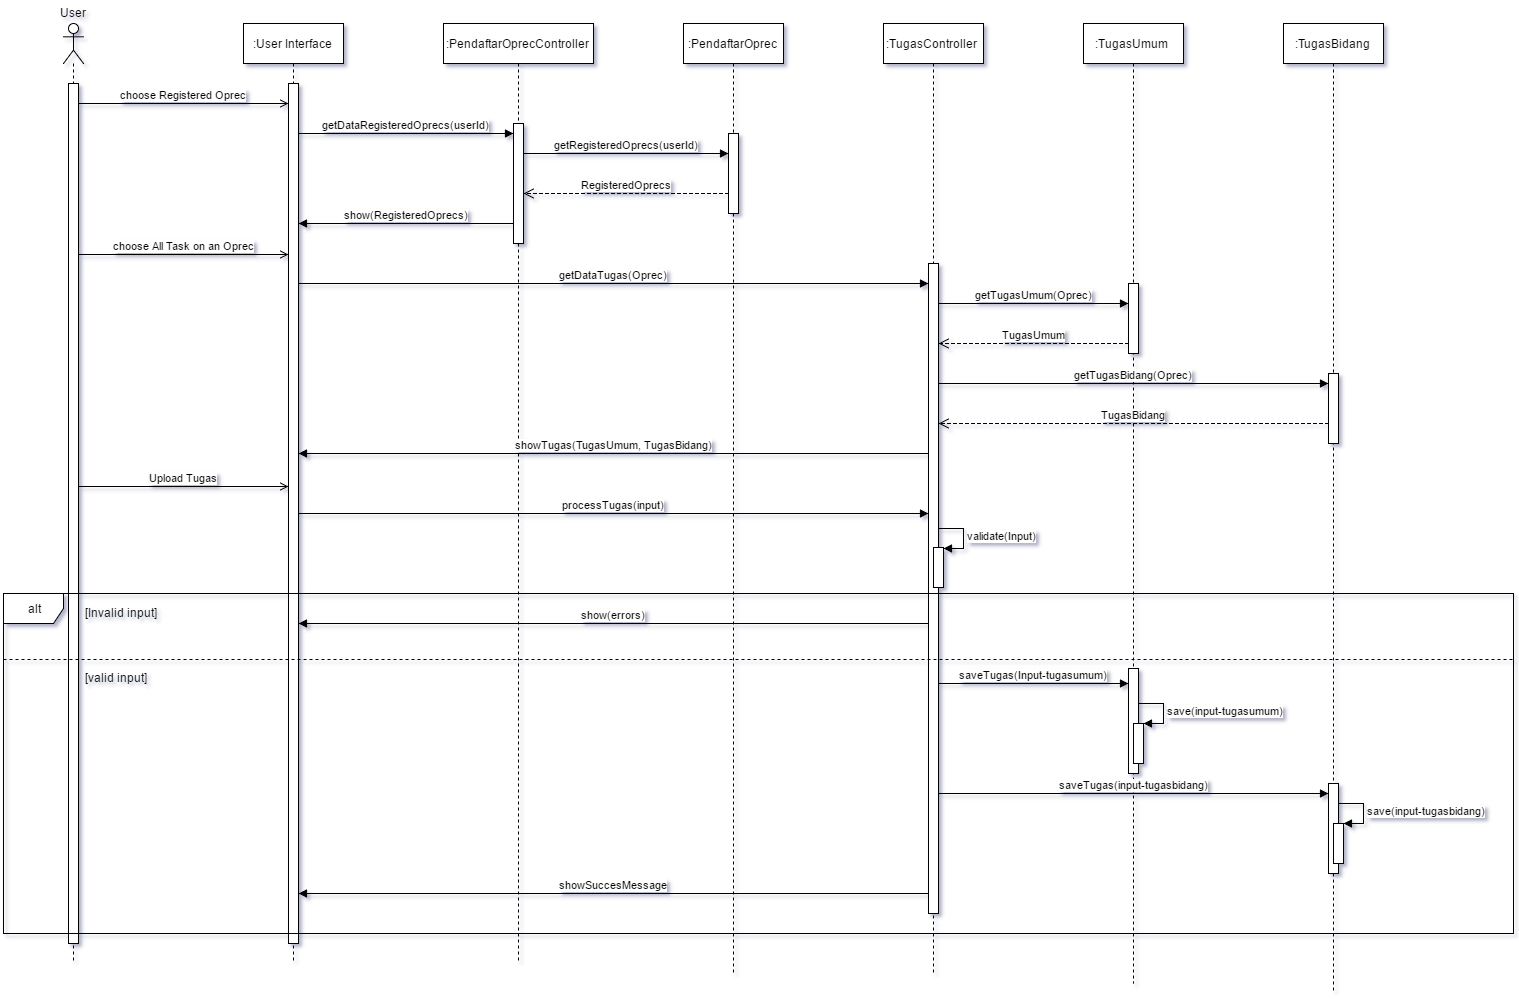

The diagram above was exported from draw.io. Its source (the exported page's mxGraphModel, read from the mxfile embedded in the PNG):
<mxGraphModel dx="2600" dy="2030" grid="1" gridSize="10" guides="1" tooltips="1" connect="1" arrows="1" fold="1" page="0" pageScale="1.5" pageWidth="826" pageHeight="1169" background="#ffffff" math="0" shadow="0">
  <root>
    <mxCell id="0" />
    <mxCell id="1" parent="0" />
    <mxCell id="2" value="" style="shape=umlLifeline;participant=umlActor;perimeter=lifelinePerimeter;whiteSpace=wrap;html=1;container=1;collapsible=0;recursiveResize=0;verticalAlign=top;spacingTop=36;labelBackgroundColor=#ffffff;outlineConnect=0;" vertex="1" parent="1">
      <mxGeometry x="-220" y="-440" width="20" height="940" as="geometry" />
    </mxCell>
    <mxCell id="3" value="" style="html=1;points=[];perimeter=orthogonalPerimeter;" vertex="1" parent="2">
      <mxGeometry x="5" y="60" width="10" height="860" as="geometry" />
    </mxCell>
    <mxCell id="4" value="" style="html=1;points=[];perimeter=orthogonalPerimeter;" vertex="1" parent="1">
      <mxGeometry x="-215" y="-380" width="10" height="860" as="geometry" />
    </mxCell>
    <mxCell id="5" value="User" style="text;html=1;resizable=0;points=[];autosize=1;align=left;verticalAlign=top;spacingTop=-4;" vertex="1" parent="1">
      <mxGeometry x="-225" y="-460" width="40" height="20" as="geometry" />
    </mxCell>
    <mxCell id="6" value=":User Interface" style="shape=umlLifeline;perimeter=lifelinePerimeter;whiteSpace=wrap;html=1;container=1;collapsible=0;recursiveResize=0;outlineConnect=0;" vertex="1" parent="1">
      <mxGeometry x="-40" y="-440" width="100" height="940" as="geometry" />
    </mxCell>
    <mxCell id="7" value="" style="html=1;points=[];perimeter=orthogonalPerimeter;" vertex="1" parent="6">
      <mxGeometry x="45" y="60" width="10" height="860" as="geometry" />
    </mxCell>
    <mxCell id="8" value="" style="html=1;points=[];perimeter=orthogonalPerimeter;" vertex="1" parent="1">
      <mxGeometry x="5" y="-380" width="10" height="860" as="geometry" />
    </mxCell>
    <mxCell id="9" value="choose Registered Oprec" style="html=1;verticalAlign=bottom;endArrow=open;endFill=0;" edge="1" source="4" target="8" parent="1">
      <mxGeometry x="-205" y="-360" width="80" as="geometry">
        <mxPoint x="-170" y="-360" as="sourcePoint" />
        <mxPoint x="-90" y="-360" as="targetPoint" />
        <Array as="points">
          <mxPoint x="-40" y="-360" />
        </Array>
      </mxGeometry>
    </mxCell>
    <mxCell id="10" value="choose All Task on an Oprec" style="html=1;verticalAlign=bottom;endArrow=open;endFill=0;" edge="1" parent="1">
      <mxGeometry x="-205" y="-209" width="80" as="geometry">
        <mxPoint x="-205" y="-208.99999999999977" as="sourcePoint" />
        <mxPoint x="5" y="-208.99999999999977" as="targetPoint" />
        <Array as="points">
          <mxPoint x="-20" y="-209" />
        </Array>
      </mxGeometry>
    </mxCell>
    <mxCell id="11" value="Upload Tugas" style="html=1;verticalAlign=bottom;endArrow=open;endFill=0;" edge="1" parent="1">
      <mxGeometry x="-205" y="23" width="80" as="geometry">
        <mxPoint x="-205" y="23" as="sourcePoint" />
        <mxPoint x="5" y="23" as="targetPoint" />
        <Array as="points">
          <mxPoint x="-30" y="23" />
        </Array>
      </mxGeometry>
    </mxCell>
    <mxCell id="12" value=":PendaftarOprecController" style="shape=umlLifeline;perimeter=lifelinePerimeter;whiteSpace=wrap;html=1;container=1;collapsible=0;recursiveResize=0;outlineConnect=0;" vertex="1" parent="1">
      <mxGeometry x="160" y="-440" width="150" height="940" as="geometry" />
    </mxCell>
    <mxCell id="13" value="" style="html=1;points=[];perimeter=orthogonalPerimeter;" vertex="1" parent="12">
      <mxGeometry x="70" y="100" width="10" height="120" as="geometry" />
    </mxCell>
    <mxCell id="14" value="" style="html=1;points=[];perimeter=orthogonalPerimeter;" vertex="1" parent="1">
      <mxGeometry x="230" y="-340" width="10" height="120" as="geometry" />
    </mxCell>
    <mxCell id="15" value=":PendaftarOprec" style="shape=umlLifeline;perimeter=lifelinePerimeter;whiteSpace=wrap;html=1;container=1;collapsible=0;recursiveResize=0;outlineConnect=0;" vertex="1" parent="1">
      <mxGeometry x="400" y="-440" width="100" height="950" as="geometry" />
    </mxCell>
    <mxCell id="16" value="" style="html=1;points=[];perimeter=orthogonalPerimeter;" vertex="1" parent="15">
      <mxGeometry x="45" y="110" width="10" height="80" as="geometry" />
    </mxCell>
    <mxCell id="17" value="" style="html=1;points=[];perimeter=orthogonalPerimeter;" vertex="1" parent="1">
      <mxGeometry x="445" y="-330" width="10" height="80" as="geometry" />
    </mxCell>
    <mxCell id="18" value="getDataRegisteredOprecs(userId)" style="html=1;verticalAlign=bottom;endArrow=block;" edge="1" source="8" target="14" parent="1">
      <mxGeometry x="15" y="-330" width="80" as="geometry">
        <mxPoint x="60" y="-340" as="sourcePoint" />
        <mxPoint x="140" y="-340" as="targetPoint" />
        <Array as="points">
          <mxPoint x="200" y="-330" />
        </Array>
      </mxGeometry>
    </mxCell>
    <mxCell id="19" value="getRegisteredOprecs(userId)" style="html=1;verticalAlign=bottom;endArrow=block;" edge="1" source="14" target="17" parent="1">
      <mxGeometry x="240" y="-310" width="80" as="geometry">
        <mxPoint x="270" y="-300" as="sourcePoint" />
        <mxPoint x="350" y="-300" as="targetPoint" />
        <Array as="points">
          <mxPoint x="400" y="-310" />
        </Array>
      </mxGeometry>
    </mxCell>
    <mxCell id="20" value="RegisteredOprecs" style="html=1;verticalAlign=bottom;endArrow=open;dashed=1;endSize=8;" edge="1" source="17" target="14" parent="1">
      <mxGeometry x="240" y="-270" as="geometry">
        <mxPoint x="370" y="-260" as="sourcePoint" />
        <mxPoint x="290" y="-260" as="targetPoint" />
        <Array as="points">
          <mxPoint x="410" y="-270" />
        </Array>
      </mxGeometry>
    </mxCell>
    <mxCell id="21" value="show(RegisteredOprecs)" style="html=1;verticalAlign=bottom;endArrow=block;" edge="1" source="14" target="8" parent="1">
      <mxGeometry x="15" y="-240" width="80" as="geometry">
        <mxPoint x="60" y="-240" as="sourcePoint" />
        <mxPoint x="140" y="-240" as="targetPoint" />
        <Array as="points">
          <mxPoint x="160" y="-240" />
        </Array>
      </mxGeometry>
    </mxCell>
    <mxCell id="22" value=":TugasController" style="shape=umlLifeline;perimeter=lifelinePerimeter;whiteSpace=wrap;html=1;container=1;collapsible=0;recursiveResize=0;outlineConnect=0;" vertex="1" parent="1">
      <mxGeometry x="600" y="-440" width="100" height="950" as="geometry" />
    </mxCell>
    <mxCell id="23" value="" style="html=1;points=[];perimeter=orthogonalPerimeter;" vertex="1" parent="22">
      <mxGeometry x="45" y="240" width="10" height="650" as="geometry" />
    </mxCell>
    <mxCell id="24" value="" style="html=1;points=[];perimeter=orthogonalPerimeter;" vertex="1" parent="22">
      <mxGeometry x="50" y="524" width="10" height="40" as="geometry" />
    </mxCell>
    <mxCell id="25" value="validate(Input)" style="edgeStyle=orthogonalEdgeStyle;html=1;align=left;spacingLeft=2;endArrow=block;rounded=0;entryX=1;entryY=0;" edge="1" parent="22" target="27">
      <mxGeometry relative="1" as="geometry">
        <mxPoint x="55" y="504" as="sourcePoint" />
        <Array as="points">
          <mxPoint x="80" y="504" />
        </Array>
      </mxGeometry>
    </mxCell>
    <mxCell id="26" value="" style="html=1;points=[];perimeter=orthogonalPerimeter;" vertex="1" parent="1">
      <mxGeometry x="645" y="-200" width="10" height="650" as="geometry" />
    </mxCell>
    <mxCell id="27" value="" style="html=1;points=[];perimeter=orthogonalPerimeter;" vertex="1" parent="1">
      <mxGeometry x="650" y="84" width="10" height="40" as="geometry" />
    </mxCell>
    <mxCell id="28" value="validate(Input)" style="edgeStyle=orthogonalEdgeStyle;html=1;align=left;spacingLeft=2;endArrow=block;rounded=0;entryX=1;entryY=0;" edge="1" target="27" parent="1">
      <mxGeometry x="655" y="65" as="geometry">
        <mxPoint x="655" y="65" as="sourcePoint" />
        <Array as="points">
          <mxPoint x="680" y="64" />
        </Array>
      </mxGeometry>
    </mxCell>
    <mxCell id="29" value="getDataTugas(Oprec)" style="html=1;verticalAlign=bottom;endArrow=block;" edge="1" source="8" target="26" parent="1">
      <mxGeometry x="15" y="-180" width="80" as="geometry">
        <mxPoint x="60" y="-200" as="sourcePoint" />
        <mxPoint x="140" y="-200" as="targetPoint" />
        <Array as="points">
          <mxPoint x="470" y="-180" />
        </Array>
      </mxGeometry>
    </mxCell>
    <mxCell id="30" value=":TugasUmum" style="shape=umlLifeline;perimeter=lifelinePerimeter;whiteSpace=wrap;html=1;container=1;collapsible=0;recursiveResize=0;outlineConnect=0;" vertex="1" parent="1">
      <mxGeometry x="800" y="-440" width="100" height="960" as="geometry" />
    </mxCell>
    <mxCell id="31" value="" style="html=1;points=[];perimeter=orthogonalPerimeter;" vertex="1" parent="30">
      <mxGeometry x="45" y="260" width="10" height="70" as="geometry" />
    </mxCell>
    <mxCell id="32" value="" style="html=1;points=[];perimeter=orthogonalPerimeter;" vertex="1" parent="30">
      <mxGeometry x="45" y="645" width="10" height="105" as="geometry" />
    </mxCell>
    <mxCell id="33" value="" style="html=1;points=[];perimeter=orthogonalPerimeter;" vertex="1" parent="30">
      <mxGeometry x="50" y="700" width="10" height="40" as="geometry" />
    </mxCell>
    <mxCell id="34" value="save(input-tugasumum)" style="edgeStyle=orthogonalEdgeStyle;html=1;align=left;spacingLeft=2;endArrow=block;rounded=0;entryX=1;entryY=0;" edge="1" parent="30" target="37">
      <mxGeometry relative="1" as="geometry">
        <mxPoint x="55" y="680" as="sourcePoint" />
        <Array as="points">
          <mxPoint x="80" y="680" />
        </Array>
      </mxGeometry>
    </mxCell>
    <mxCell id="35" value="" style="html=1;points=[];perimeter=orthogonalPerimeter;" vertex="1" parent="1">
      <mxGeometry x="845" y="-180" width="10" height="70" as="geometry" />
    </mxCell>
    <mxCell id="36" value="" style="html=1;points=[];perimeter=orthogonalPerimeter;" vertex="1" parent="1">
      <mxGeometry x="845" y="205" width="10" height="105" as="geometry" />
    </mxCell>
    <mxCell id="37" value="" style="html=1;points=[];perimeter=orthogonalPerimeter;" vertex="1" parent="1">
      <mxGeometry x="850" y="260" width="10" height="40" as="geometry" />
    </mxCell>
    <mxCell id="38" value="save(input-tugasumum)" style="edgeStyle=orthogonalEdgeStyle;html=1;align=left;spacingLeft=2;endArrow=block;rounded=0;entryX=1;entryY=0;" edge="1" target="37" parent="1">
      <mxGeometry x="855" y="240" as="geometry">
        <mxPoint x="855" y="240" as="sourcePoint" />
        <Array as="points">
          <mxPoint x="880" y="240" />
        </Array>
      </mxGeometry>
    </mxCell>
    <mxCell id="39" value="getTugasUmum(Oprec)" style="html=1;verticalAlign=bottom;endArrow=block;" edge="1" source="26" target="35" parent="1">
      <mxGeometry x="655" y="-160" width="80" as="geometry">
        <mxPoint x="670" y="-160" as="sourcePoint" />
        <mxPoint x="750" y="-160" as="targetPoint" />
        <Array as="points">
          <mxPoint x="830" y="-160" />
        </Array>
      </mxGeometry>
    </mxCell>
    <mxCell id="40" value="TugasUmum" style="html=1;verticalAlign=bottom;endArrow=open;dashed=1;endSize=8;" edge="1" source="35" target="26" parent="1">
      <mxGeometry x="655" y="-120" as="geometry">
        <mxPoint x="800" y="-120" as="sourcePoint" />
        <mxPoint x="720" y="-120" as="targetPoint" />
        <Array as="points">
          <mxPoint x="810" y="-120" />
        </Array>
      </mxGeometry>
    </mxCell>
    <mxCell id="41" value=":TugasBidang" style="shape=umlLifeline;perimeter=lifelinePerimeter;whiteSpace=wrap;html=1;container=1;collapsible=0;recursiveResize=0;outlineConnect=0;" vertex="1" parent="1">
      <mxGeometry x="1000" y="-440" width="100" height="970" as="geometry" />
    </mxCell>
    <mxCell id="42" value="" style="html=1;points=[];perimeter=orthogonalPerimeter;" vertex="1" parent="41">
      <mxGeometry x="45" y="350" width="10" height="70" as="geometry" />
    </mxCell>
    <mxCell id="43" value="" style="html=1;points=[];perimeter=orthogonalPerimeter;" vertex="1" parent="41">
      <mxGeometry x="45" y="760" width="10" height="90" as="geometry" />
    </mxCell>
    <mxCell id="44" value="" style="html=1;points=[];perimeter=orthogonalPerimeter;" vertex="1" parent="41">
      <mxGeometry x="50" y="800" width="10" height="40" as="geometry" />
    </mxCell>
    <mxCell id="45" value="save(input-tugasbidang)" style="edgeStyle=orthogonalEdgeStyle;html=1;align=left;spacingLeft=2;endArrow=block;rounded=0;entryX=1;entryY=0;" edge="1" parent="41" target="48">
      <mxGeometry relative="1" as="geometry">
        <mxPoint x="55" y="780" as="sourcePoint" />
        <Array as="points">
          <mxPoint x="80" y="780" />
        </Array>
      </mxGeometry>
    </mxCell>
    <mxCell id="46" value="" style="html=1;points=[];perimeter=orthogonalPerimeter;" vertex="1" parent="1">
      <mxGeometry x="1045" y="-90" width="10" height="70" as="geometry" />
    </mxCell>
    <mxCell id="47" value="" style="html=1;points=[];perimeter=orthogonalPerimeter;" vertex="1" parent="1">
      <mxGeometry x="1045" y="320" width="10" height="90" as="geometry" />
    </mxCell>
    <mxCell id="48" value="" style="html=1;points=[];perimeter=orthogonalPerimeter;" vertex="1" parent="1">
      <mxGeometry x="1050" y="360" width="10" height="40" as="geometry" />
    </mxCell>
    <mxCell id="49" value="save(input-tugasbidang)" style="edgeStyle=orthogonalEdgeStyle;html=1;align=left;spacingLeft=2;endArrow=block;rounded=0;entryX=1;entryY=0;" edge="1" target="48" parent="1">
      <mxGeometry x="1055" y="340" as="geometry">
        <mxPoint x="1055" y="340" as="sourcePoint" />
        <Array as="points">
          <mxPoint x="1080" y="340" />
        </Array>
      </mxGeometry>
    </mxCell>
    <mxCell id="50" value="getTugasBidang(Oprec)" style="html=1;verticalAlign=bottom;endArrow=block;" edge="1" source="26" target="46" parent="1">
      <mxGeometry x="655" y="-80" width="80" as="geometry">
        <mxPoint x="740" y="-80" as="sourcePoint" />
        <mxPoint x="820" y="-80" as="targetPoint" />
        <Array as="points">
          <mxPoint x="1000" y="-80" />
        </Array>
      </mxGeometry>
    </mxCell>
    <mxCell id="51" value="TugasBidang" style="html=1;verticalAlign=bottom;endArrow=open;dashed=1;endSize=8;" edge="1" source="46" target="26" parent="1">
      <mxGeometry x="655" y="-40" as="geometry">
        <mxPoint x="860" y="-40" as="sourcePoint" />
        <mxPoint x="780" y="-40" as="targetPoint" />
        <Array as="points">
          <mxPoint x="1000" y="-40" />
        </Array>
      </mxGeometry>
    </mxCell>
    <mxCell id="52" value="showTugas(TugasUmum, TugasBidang)" style="html=1;verticalAlign=bottom;endArrow=block;" edge="1" source="26" target="8" parent="1">
      <mxGeometry x="15" y="-10" width="80" as="geometry">
        <mxPoint x="280" y="-30" as="sourcePoint" />
        <mxPoint x="360" y="-30" as="targetPoint" />
        <Array as="points">
          <mxPoint x="430" y="-10" />
        </Array>
      </mxGeometry>
    </mxCell>
    <mxCell id="53" value="processTugas(input)" style="html=1;verticalAlign=bottom;endArrow=block;" edge="1" source="8" target="26" parent="1">
      <mxGeometry x="15" y="50" width="80" as="geometry">
        <mxPoint x="40" y="50" as="sourcePoint" />
        <mxPoint x="120" y="50" as="targetPoint" />
        <Array as="points">
          <mxPoint x="540" y="50" />
        </Array>
      </mxGeometry>
    </mxCell>
    <mxCell id="54" value="alt" style="shape=umlFrame;whiteSpace=wrap;html=1;" vertex="1" parent="1">
      <mxGeometry x="-280" y="130" width="1510" height="340" as="geometry" />
    </mxCell>
    <mxCell id="55" value="[Invalid input]" style="text;html=1;resizable=0;points=[];autosize=1;align=left;verticalAlign=top;spacingTop=-4;" vertex="1" parent="1">
      <mxGeometry x="-200" y="140" width="90" height="20" as="geometry" />
    </mxCell>
    <mxCell id="56" value="show(errors)" style="html=1;verticalAlign=bottom;endArrow=block;" edge="1" source="26" target="8" parent="1">
      <mxGeometry x="15" y="160" width="80" as="geometry">
        <mxPoint x="150" y="170" as="sourcePoint" />
        <mxPoint x="230" y="170" as="targetPoint" />
        <Array as="points">
          <mxPoint x="400" y="160" />
        </Array>
      </mxGeometry>
    </mxCell>
    <mxCell id="57" value="" style="line;html=1;strokeWidth=1;fillColor=none;align=left;verticalAlign=middle;spacingTop=-1;spacingLeft=3;spacingRight=3;rotatable=0;labelPosition=right;points=[];portConstraint=eastwest;dashed=1;" vertex="1" parent="1">
      <mxGeometry x="-280" y="192" width="1510" height="8" as="geometry" />
    </mxCell>
    <mxCell id="58" value="[valid input]" style="text;html=1;resizable=0;points=[];autosize=1;align=left;verticalAlign=top;spacingTop=-4;" vertex="1" parent="1">
      <mxGeometry x="-200" y="205" width="80" height="20" as="geometry" />
    </mxCell>
    <mxCell id="59" value="saveTugas(Input-tugasumum)" style="html=1;verticalAlign=bottom;endArrow=block;" edge="1" source="26" target="36" parent="1">
      <mxGeometry x="655" y="220" width="80" as="geometry">
        <mxPoint x="670" y="220" as="sourcePoint" />
        <mxPoint x="750" y="220" as="targetPoint" />
        <Array as="points">
          <mxPoint x="810" y="220" />
        </Array>
      </mxGeometry>
    </mxCell>
    <mxCell id="60" value="saveTugas(input-tugasbidang)" style="html=1;verticalAlign=bottom;endArrow=block;" edge="1" parent="1">
      <mxGeometry x="655" y="330" width="80" as="geometry">
        <mxPoint x="655" y="330" as="sourcePoint" />
        <mxPoint x="1045" y="330" as="targetPoint" />
      </mxGeometry>
    </mxCell>
    <mxCell id="61" value="showSuccesMessage" style="html=1;verticalAlign=bottom;endArrow=block;" edge="1" source="26" target="8" parent="1">
      <mxGeometry x="15" y="430" width="80" as="geometry">
        <mxPoint x="290" y="410" as="sourcePoint" />
        <mxPoint x="370" y="410" as="targetPoint" />
        <Array as="points">
          <mxPoint x="380" y="430" />
        </Array>
      </mxGeometry>
    </mxCell>
  </root>
</mxGraphModel>